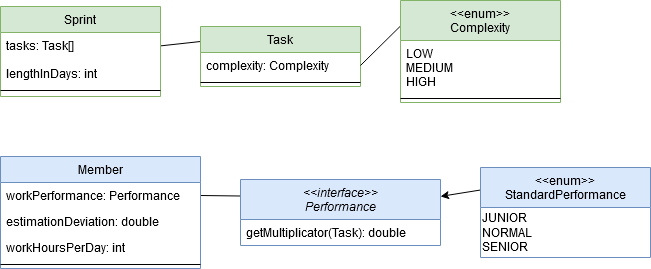

The diagram above was exported from draw.io. Its source (the exported page's mxGraphModel, read from the mxfile embedded in the PNG):
<mxGraphModel dx="346" dy="790" grid="1" gridSize="10" guides="1" tooltips="1" connect="1" arrows="1" fold="1" page="1" pageScale="1" pageWidth="827" pageHeight="1169" math="0" shadow="0">
  <root>
    <mxCell id="WIyWlLk6GJQsqaUBKTNV-0" />
    <mxCell id="WIyWlLk6GJQsqaUBKTNV-1" parent="WIyWlLk6GJQsqaUBKTNV-0" />
    <mxCell id="v9X1XTRmUyveJGbBgPZd-0" value="" style="endArrow=none;html=1;exitX=0;exitY=0.25;exitDx=0;exitDy=0;entryX=1;entryY=0.5;entryDx=0;entryDy=0;" parent="WIyWlLk6GJQsqaUBKTNV-1" source="zkfFHV4jXpPFQw0GAbJ--0" target="zkfFHV4jXpPFQw0GAbJ--18" edge="1">
      <mxGeometry width="50" height="50" relative="1" as="geometry">
        <mxPoint x="390" y="460" as="sourcePoint" />
        <mxPoint x="440" y="410" as="targetPoint" />
      </mxGeometry>
    </mxCell>
    <mxCell id="v9X1XTRmUyveJGbBgPZd-5" value="" style="endArrow=classic;html=1;exitX=0;exitY=0.25;exitDx=0;exitDy=0;" parent="WIyWlLk6GJQsqaUBKTNV-1" source="v9X1XTRmUyveJGbBgPZd-1" target="zkfFHV4jXpPFQw0GAbJ--0" edge="1">
      <mxGeometry width="50" height="50" relative="1" as="geometry">
        <mxPoint x="530" y="260" as="sourcePoint" />
        <mxPoint x="742" y="236" as="targetPoint" />
      </mxGeometry>
    </mxCell>
    <mxCell id="v9X1XTRmUyveJGbBgPZd-9" value="" style="endArrow=none;html=1;entryX=0;entryY=0.25;entryDx=0;entryDy=0;exitX=1.003;exitY=0.247;exitDx=0;exitDy=0;exitPerimeter=0;" parent="WIyWlLk6GJQsqaUBKTNV-1" source="v9X1XTRmUyveJGbBgPZd-7" target="zkfFHV4jXpPFQw0GAbJ--6" edge="1">
      <mxGeometry width="50" height="50" relative="1" as="geometry">
        <mxPoint x="400" y="310" as="sourcePoint" />
        <mxPoint x="450" y="260" as="targetPoint" />
      </mxGeometry>
    </mxCell>
    <mxCell id="v9X1XTRmUyveJGbBgPZd-6" value="Sprint" style="swimlane;fontStyle=0;align=center;verticalAlign=top;childLayout=stackLayout;horizontal=1;startSize=26;horizontalStack=0;resizeParent=1;resizeLast=0;collapsible=1;marginBottom=0;rounded=0;shadow=0;strokeWidth=1;fillColor=#d5e8d4;strokeColor=#82b366;" parent="WIyWlLk6GJQsqaUBKTNV-1" vertex="1">
      <mxGeometry x="40" y="40" width="160" height="90" as="geometry">
        <mxRectangle x="340" y="380" width="170" height="26" as="alternateBounds" />
      </mxGeometry>
    </mxCell>
    <mxCell id="v9X1XTRmUyveJGbBgPZd-7" value="tasks: Task[]&#10;&#10;lengthInDays: int&#10;" style="text;align=left;verticalAlign=top;spacingLeft=4;spacingRight=4;overflow=hidden;rotatable=0;points=[[0,0.5],[1,0.5]];portConstraint=eastwest;" parent="v9X1XTRmUyveJGbBgPZd-6" vertex="1">
      <mxGeometry y="26" width="160" height="54" as="geometry" />
    </mxCell>
    <mxCell id="v9X1XTRmUyveJGbBgPZd-8" value="" style="line;html=1;strokeWidth=1;align=left;verticalAlign=middle;spacingTop=-1;spacingLeft=3;spacingRight=3;rotatable=0;labelPosition=right;points=[];portConstraint=eastwest;" parent="v9X1XTRmUyveJGbBgPZd-6" vertex="1">
      <mxGeometry y="80" width="160" height="8" as="geometry" />
    </mxCell>
    <mxCell id="zkfFHV4jXpPFQw0GAbJ--6" value="Task" style="swimlane;fontStyle=0;align=center;verticalAlign=top;childLayout=stackLayout;horizontal=1;startSize=26;horizontalStack=0;resizeParent=1;resizeLast=0;collapsible=1;marginBottom=0;rounded=0;shadow=0;strokeWidth=1;fillColor=#d5e8d4;strokeColor=#82b366;whiteSpace=wrap;" parent="WIyWlLk6GJQsqaUBKTNV-1" vertex="1">
      <mxGeometry x="240" y="60" width="160" height="60" as="geometry">
        <mxRectangle x="130" y="380" width="160" height="26" as="alternateBounds" />
      </mxGeometry>
    </mxCell>
    <mxCell id="zkfFHV4jXpPFQw0GAbJ--7" value="complexity: Complexity" style="text;align=left;verticalAlign=top;spacingLeft=4;spacingRight=4;overflow=hidden;rotatable=0;points=[[0,0.5],[1,0.5]];portConstraint=eastwest;" parent="zkfFHV4jXpPFQw0GAbJ--6" vertex="1">
      <mxGeometry y="26" width="160" height="26" as="geometry" />
    </mxCell>
    <mxCell id="zkfFHV4jXpPFQw0GAbJ--9" value="" style="line;html=1;strokeWidth=1;align=left;verticalAlign=middle;spacingTop=-1;spacingLeft=3;spacingRight=3;rotatable=0;labelPosition=right;points=[];portConstraint=eastwest;" parent="zkfFHV4jXpPFQw0GAbJ--6" vertex="1">
      <mxGeometry y="52" width="160" height="8" as="geometry" />
    </mxCell>
    <mxCell id="v9X1XTRmUyveJGbBgPZd-11" value="" style="endArrow=none;html=1;exitX=1;exitY=0.5;exitDx=0;exitDy=0;entryX=0;entryY=0.25;entryDx=0;entryDy=0;endFill=0;" parent="WIyWlLk6GJQsqaUBKTNV-1" source="zkfFHV4jXpPFQw0GAbJ--7" target="zkfFHV4jXpPFQw0GAbJ--13" edge="1">
      <mxGeometry width="50" height="50" relative="1" as="geometry">
        <mxPoint x="300" y="270" as="sourcePoint" />
        <mxPoint x="350" y="220" as="targetPoint" />
      </mxGeometry>
    </mxCell>
    <mxCell id="zkfFHV4jXpPFQw0GAbJ--13" value="&lt;&lt;enum&gt;&gt;&#10;Complexity" style="swimlane;fontStyle=0;align=center;verticalAlign=top;childLayout=stackLayout;horizontal=1;startSize=40;horizontalStack=0;resizeParent=1;resizeLast=0;collapsible=1;marginBottom=0;rounded=0;shadow=0;strokeWidth=1;fillColor=#d5e8d4;strokeColor=#82b366;" parent="WIyWlLk6GJQsqaUBKTNV-1" vertex="1">
      <mxGeometry x="440" y="34" width="160" height="102" as="geometry">
        <mxRectangle x="340" y="380" width="170" height="26" as="alternateBounds" />
      </mxGeometry>
    </mxCell>
    <mxCell id="zkfFHV4jXpPFQw0GAbJ--14" value="LOW&#10;MEDIUM&#10;HIGH" style="text;align=left;verticalAlign=top;spacingLeft=4;spacingRight=4;overflow=hidden;rotatable=0;points=[[0,0.5],[1,0.5]];portConstraint=eastwest;" parent="zkfFHV4jXpPFQw0GAbJ--13" vertex="1">
      <mxGeometry y="40" width="160" height="54" as="geometry" />
    </mxCell>
    <mxCell id="zkfFHV4jXpPFQw0GAbJ--15" value="" style="line;html=1;strokeWidth=1;align=left;verticalAlign=middle;spacingTop=-1;spacingLeft=3;spacingRight=3;rotatable=0;labelPosition=right;points=[];portConstraint=eastwest;" parent="zkfFHV4jXpPFQw0GAbJ--13" vertex="1">
      <mxGeometry y="94" width="160" height="8" as="geometry" />
    </mxCell>
    <mxCell id="zkfFHV4jXpPFQw0GAbJ--17" value="Member" style="swimlane;fontStyle=0;align=center;verticalAlign=top;childLayout=stackLayout;horizontal=1;startSize=26;horizontalStack=0;resizeParent=1;resizeLast=0;collapsible=1;marginBottom=0;rounded=0;shadow=0;strokeWidth=1;fillColor=#dae8fc;strokeColor=#6c8ebf;" parent="WIyWlLk6GJQsqaUBKTNV-1" vertex="1">
      <mxGeometry x="40" y="190" width="200" height="112" as="geometry">
        <mxRectangle x="550" y="140" width="160" height="26" as="alternateBounds" />
      </mxGeometry>
    </mxCell>
    <mxCell id="zkfFHV4jXpPFQw0GAbJ--18" value="workPerformance: Performance" style="text;align=left;verticalAlign=top;spacingLeft=4;spacingRight=4;overflow=hidden;rotatable=0;points=[[0,0.5],[1,0.5]];portConstraint=eastwest;" parent="zkfFHV4jXpPFQw0GAbJ--17" vertex="1">
      <mxGeometry y="26" width="200" height="26" as="geometry" />
    </mxCell>
    <mxCell id="zkfFHV4jXpPFQw0GAbJ--19" value="estimationDeviation: double&#10;" style="text;align=left;verticalAlign=top;spacingLeft=4;spacingRight=4;overflow=hidden;rotatable=0;points=[[0,0.5],[1,0.5]];portConstraint=eastwest;rounded=0;shadow=0;html=0;" parent="zkfFHV4jXpPFQw0GAbJ--17" vertex="1">
      <mxGeometry y="52" width="200" height="26" as="geometry" />
    </mxCell>
    <mxCell id="zkfFHV4jXpPFQw0GAbJ--20" value="workHoursPerDay: int" style="text;align=left;verticalAlign=top;spacingLeft=4;spacingRight=4;overflow=hidden;rotatable=0;points=[[0,0.5],[1,0.5]];portConstraint=eastwest;rounded=0;shadow=0;html=0;" parent="zkfFHV4jXpPFQw0GAbJ--17" vertex="1">
      <mxGeometry y="78" width="200" height="26" as="geometry" />
    </mxCell>
    <mxCell id="zkfFHV4jXpPFQw0GAbJ--23" value="" style="line;html=1;strokeWidth=1;align=left;verticalAlign=middle;spacingTop=-1;spacingLeft=3;spacingRight=3;rotatable=0;labelPosition=right;points=[];portConstraint=eastwest;" parent="zkfFHV4jXpPFQw0GAbJ--17" vertex="1">
      <mxGeometry y="104" width="200" height="8" as="geometry" />
    </mxCell>
    <mxCell id="zkfFHV4jXpPFQw0GAbJ--0" value="&lt;&lt;interface&gt;&gt;&#10;Performance" style="swimlane;fontStyle=2;align=center;verticalAlign=top;childLayout=stackLayout;horizontal=1;startSize=40;horizontalStack=0;resizeParent=1;resizeLast=0;collapsible=1;marginBottom=0;rounded=0;shadow=0;strokeWidth=1;fillColor=#dae8fc;strokeColor=#6c8ebf;" parent="WIyWlLk6GJQsqaUBKTNV-1" vertex="1">
      <mxGeometry x="280" y="213" width="200" height="66" as="geometry">
        <mxRectangle x="230" y="140" width="160" height="26" as="alternateBounds" />
      </mxGeometry>
    </mxCell>
    <mxCell id="zkfFHV4jXpPFQw0GAbJ--5" value="getMultiplicator(Task): double" style="text;align=left;verticalAlign=top;spacingLeft=4;spacingRight=4;overflow=hidden;rotatable=0;points=[[0,0.5],[1,0.5]];portConstraint=eastwest;" parent="zkfFHV4jXpPFQw0GAbJ--0" vertex="1">
      <mxGeometry y="40" width="200" height="26" as="geometry" />
    </mxCell>
    <mxCell id="v9X1XTRmUyveJGbBgPZd-1" value="&lt;&lt;enum&gt;&gt;&#10;StandardPerformance" style="swimlane;fontStyle=0;align=center;verticalAlign=top;childLayout=stackLayout;horizontal=1;startSize=40;horizontalStack=0;resizeParent=1;resizeLast=0;collapsible=1;marginBottom=0;rounded=0;shadow=0;strokeWidth=1;fillColor=#dae8fc;strokeColor=#6c8ebf;" parent="WIyWlLk6GJQsqaUBKTNV-1" vertex="1">
      <mxGeometry x="520" y="201" width="170" height="90" as="geometry">
        <mxRectangle x="230" y="140" width="160" height="26" as="alternateBounds" />
      </mxGeometry>
    </mxCell>
    <mxCell id="v9X1XTRmUyveJGbBgPZd-4" value="&lt;div&gt;JUNIOR&lt;/div&gt;NORMAL&lt;br&gt;SENIOR" style="text;html=1;align=left;verticalAlign=middle;resizable=0;points=[];autosize=1;" parent="v9X1XTRmUyveJGbBgPZd-1" vertex="1">
      <mxGeometry y="40" width="170" height="50" as="geometry" />
    </mxCell>
  </root>
</mxGraphModel>